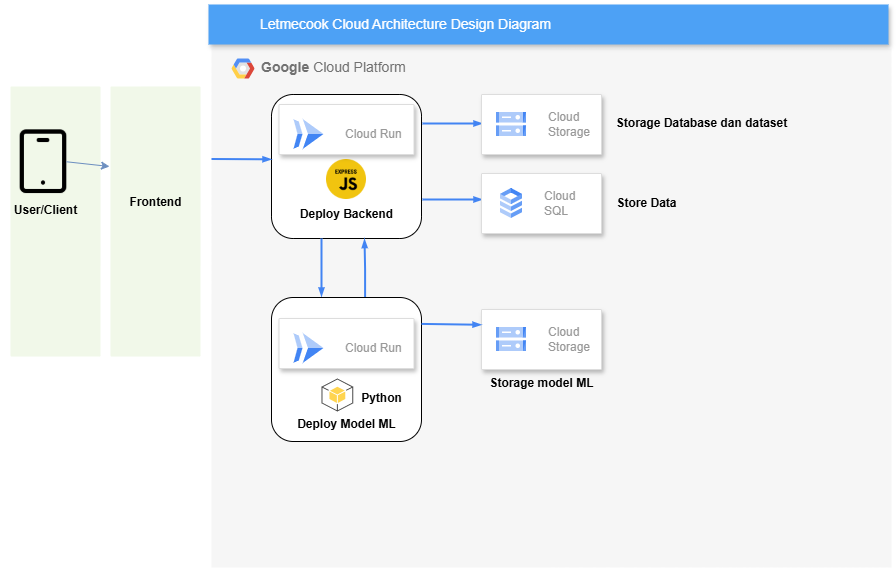

The diagram above was exported from draw.io. Its source (the exported page's mxGraphModel, read from the mxfile embedded in the PNG):
<mxGraphModel dx="1444" dy="749" grid="1" gridSize="10" guides="1" tooltips="1" connect="1" arrows="1" fold="1" page="1" pageScale="1" pageWidth="1169" pageHeight="827" background="none" math="0" shadow="0">
  <root>
    <mxCell id="0" />
    <mxCell id="1" parent="0" />
    <mxCell id="Lif8JBEafslfNm7ranTe-1" value="&lt;b&gt;Google &lt;/b&gt;Cloud Platform" style="fillColor=#F6F6F6;strokeColor=none;shadow=0;gradientColor=none;fontSize=14;align=left;spacing=10;fontColor=#717171;9E9E9E;verticalAlign=top;spacingTop=-4;fontStyle=0;spacingLeft=40;html=1;" parent="1" vertex="1">
      <mxGeometry x="321" y="162" width="680" height="519" as="geometry" />
    </mxCell>
    <mxCell id="Lif8JBEafslfNm7ranTe-2" value="" style="shape=mxgraph.gcp2.google_cloud_platform;fillColor=#F6F6F6;strokeColor=none;shadow=0;gradientColor=none;" parent="Lif8JBEafslfNm7ranTe-1" vertex="1">
      <mxGeometry width="23" height="20" relative="1" as="geometry">
        <mxPoint x="20" y="10" as="offset" />
      </mxGeometry>
    </mxCell>
    <mxCell id="Lif8JBEafslfNm7ranTe-8" style="edgeStyle=elbowEdgeStyle;rounded=0;elbow=vertical;html=1;labelBackgroundColor=none;startFill=1;startSize=4;endArrow=blockThin;endFill=1;endSize=4;jettySize=auto;orthogonalLoop=1;strokeColor=#4284F3;strokeWidth=2;fontSize=12;fontColor=#000000;align=left;dashed=0;" parent="Lif8JBEafslfNm7ranTe-1" edge="1">
      <mxGeometry relative="1" as="geometry">
        <mxPoint y="110.5" as="sourcePoint" />
        <mxPoint x="60" y="110.5" as="targetPoint" />
      </mxGeometry>
    </mxCell>
    <mxCell id="7I97ZEi4iPfrWT0RiI3F-10" value="" style="rounded=1;whiteSpace=wrap;html=1;" parent="Lif8JBEafslfNm7ranTe-1" vertex="1">
      <mxGeometry x="60" y="46" width="150" height="144" as="geometry" />
    </mxCell>
    <mxCell id="7I97ZEi4iPfrWT0RiI3F-14" value="" style="shape=image;verticalLabelPosition=bottom;labelBackgroundColor=default;verticalAlign=top;aspect=fixed;imageAspect=0;image=https://www.factfc.com/wp-content/uploads/2024/04/express-js.png;" parent="Lif8JBEafslfNm7ranTe-1" vertex="1">
      <mxGeometry x="115" y="111" width="40" height="40" as="geometry" />
    </mxCell>
    <mxCell id="7I97ZEi4iPfrWT0RiI3F-15" value="&lt;b&gt;Deploy Backend&lt;/b&gt;" style="text;html=1;align=center;verticalAlign=middle;resizable=0;points=[];autosize=1;strokeColor=none;fillColor=none;" parent="Lif8JBEafslfNm7ranTe-1" vertex="1">
      <mxGeometry x="75" y="151" width="120" height="30" as="geometry" />
    </mxCell>
    <mxCell id="7I97ZEi4iPfrWT0RiI3F-17" style="edgeStyle=elbowEdgeStyle;rounded=0;elbow=vertical;html=1;labelBackgroundColor=none;startFill=1;startSize=4;endArrow=blockThin;endFill=1;endSize=4;jettySize=auto;orthogonalLoop=1;strokeColor=#4284F3;strokeWidth=2;fontSize=12;fontColor=#000000;align=left;dashed=0;" parent="Lif8JBEafslfNm7ranTe-1" edge="1">
      <mxGeometry relative="1" as="geometry">
        <mxPoint x="110" y="190" as="sourcePoint" />
        <mxPoint x="110" y="248" as="targetPoint" />
      </mxGeometry>
    </mxCell>
    <mxCell id="7I97ZEi4iPfrWT0RiI3F-18" value="" style="rounded=1;whiteSpace=wrap;html=1;" parent="Lif8JBEafslfNm7ranTe-1" vertex="1">
      <mxGeometry x="60" y="249" width="150" height="144" as="geometry" />
    </mxCell>
    <mxCell id="7I97ZEi4iPfrWT0RiI3F-19" value="" style="strokeColor=#dddddd;shadow=1;strokeWidth=1;rounded=1;absoluteArcSize=1;arcSize=2;" parent="Lif8JBEafslfNm7ranTe-1" vertex="1">
      <mxGeometry x="67.5" y="270" width="135" height="50" as="geometry" />
    </mxCell>
    <mxCell id="7I97ZEi4iPfrWT0RiI3F-20" value="Cloud Run" style="editableCssRules=.*;html=1;fontColor=#999999;shape=image;verticalLabelPosition=middle;verticalAlign=middle;labelPosition=right;align=left;spacingLeft=20;part=1;points=[];imageAspect=0;image=data:image/svg+xml,(base64 omitted: 656 chars);" parent="7I97ZEi4iPfrWT0RiI3F-19" vertex="1">
      <mxGeometry width="30" height="30" relative="1" as="geometry">
        <mxPoint x="15" y="15" as="offset" />
      </mxGeometry>
    </mxCell>
    <mxCell id="7I97ZEi4iPfrWT0RiI3F-24" value="&lt;b&gt;Deploy Model ML&lt;/b&gt;" style="text;html=1;align=center;verticalAlign=middle;resizable=0;points=[];autosize=1;strokeColor=none;fillColor=none;" parent="Lif8JBEafslfNm7ranTe-1" vertex="1">
      <mxGeometry x="74.5" y="361" width="120" height="30" as="geometry" />
    </mxCell>
    <mxCell id="7I97ZEi4iPfrWT0RiI3F-26" value="" style="strokeColor=#dddddd;shadow=1;strokeWidth=1;rounded=1;absoluteArcSize=1;arcSize=2;" parent="Lif8JBEafslfNm7ranTe-1" vertex="1">
      <mxGeometry x="270" y="261" width="120" height="60" as="geometry" />
    </mxCell>
    <mxCell id="7I97ZEi4iPfrWT0RiI3F-27" value="Cloud&#10;Storage" style="editableCssRules=.*;html=1;fontColor=#999999;shape=image;verticalLabelPosition=middle;verticalAlign=middle;labelPosition=right;align=left;spacingLeft=20;part=1;points=[];imageAspect=0;image=data:image/svg+xml,(base64 omitted: 1124 chars);" parent="7I97ZEi4iPfrWT0RiI3F-26" vertex="1">
      <mxGeometry width="30" height="24" relative="1" as="geometry">
        <mxPoint x="15" y="18" as="offset" />
      </mxGeometry>
    </mxCell>
    <mxCell id="7I97ZEi4iPfrWT0RiI3F-28" style="edgeStyle=elbowEdgeStyle;rounded=0;elbow=vertical;html=1;labelBackgroundColor=none;startFill=1;startSize=4;endArrow=blockThin;endFill=1;endSize=4;jettySize=auto;orthogonalLoop=1;strokeColor=#4284F3;strokeWidth=2;fontSize=12;fontColor=#000000;align=left;dashed=0;" parent="Lif8JBEafslfNm7ranTe-1" edge="1">
      <mxGeometry relative="1" as="geometry">
        <mxPoint x="210" y="275.40999999999997" as="sourcePoint" />
        <mxPoint x="270" y="275.40999999999997" as="targetPoint" />
      </mxGeometry>
    </mxCell>
    <mxCell id="7I97ZEi4iPfrWT0RiI3F-29" value="&lt;b&gt;Storage model ML&lt;/b&gt;" style="text;html=1;align=center;verticalAlign=middle;resizable=0;points=[];autosize=1;strokeColor=none;fillColor=none;" parent="Lif8JBEafslfNm7ranTe-1" vertex="1">
      <mxGeometry x="265" y="320" width="130" height="30" as="geometry" />
    </mxCell>
    <mxCell id="7I97ZEi4iPfrWT0RiI3F-33" style="edgeStyle=elbowEdgeStyle;rounded=0;elbow=horizontal;html=1;labelBackgroundColor=none;startFill=1;startSize=4;endArrow=blockThin;endFill=1;endSize=4;jettySize=auto;orthogonalLoop=1;strokeColor=#4284F3;strokeWidth=2;fontSize=12;fontColor=#000000;align=left;dashed=0;" parent="Lif8JBEafslfNm7ranTe-1" edge="1">
      <mxGeometry relative="1" as="geometry">
        <mxPoint x="211" y="75" as="sourcePoint" />
        <mxPoint x="271" y="75" as="targetPoint" />
      </mxGeometry>
    </mxCell>
    <mxCell id="7I97ZEi4iPfrWT0RiI3F-34" style="edgeStyle=elbowEdgeStyle;rounded=0;elbow=horizontal;html=1;labelBackgroundColor=none;startFill=1;startSize=4;endArrow=blockThin;endFill=1;endSize=4;jettySize=auto;orthogonalLoop=1;strokeColor=#4284F3;strokeWidth=2;fontSize=12;fontColor=#000000;align=left;dashed=0;" parent="Lif8JBEafslfNm7ranTe-1" edge="1">
      <mxGeometry relative="1" as="geometry">
        <mxPoint x="211" y="151" as="sourcePoint" />
        <mxPoint x="271" y="151" as="targetPoint" />
      </mxGeometry>
    </mxCell>
    <mxCell id="7I97ZEi4iPfrWT0RiI3F-35" value="" style="strokeColor=#dddddd;shadow=1;strokeWidth=1;rounded=1;absoluteArcSize=1;arcSize=2;" parent="Lif8JBEafslfNm7ranTe-1" vertex="1">
      <mxGeometry x="270" y="46" width="120" height="60" as="geometry" />
    </mxCell>
    <mxCell id="7I97ZEi4iPfrWT0RiI3F-36" value="Cloud&#10;Storage" style="editableCssRules=.*;html=1;fontColor=#999999;shape=image;verticalLabelPosition=middle;verticalAlign=middle;labelPosition=right;align=left;spacingLeft=20;part=1;points=[];imageAspect=0;image=data:image/svg+xml,(base64 omitted: 1124 chars);" parent="7I97ZEi4iPfrWT0RiI3F-35" vertex="1">
      <mxGeometry width="30" height="24" relative="1" as="geometry">
        <mxPoint x="15" y="18" as="offset" />
      </mxGeometry>
    </mxCell>
    <mxCell id="7I97ZEi4iPfrWT0RiI3F-37" value="&lt;b&gt;Storage Database dan dataset&lt;/b&gt;" style="text;html=1;align=center;verticalAlign=middle;resizable=0;points=[];autosize=1;strokeColor=none;fillColor=none;" parent="Lif8JBEafslfNm7ranTe-1" vertex="1">
      <mxGeometry x="395" y="60" width="190" height="30" as="geometry" />
    </mxCell>
    <mxCell id="7I97ZEi4iPfrWT0RiI3F-38" value="" style="strokeColor=#dddddd;shadow=1;strokeWidth=1;rounded=1;absoluteArcSize=1;arcSize=2;" parent="Lif8JBEafslfNm7ranTe-1" vertex="1">
      <mxGeometry x="270" y="125" width="120" height="60" as="geometry" />
    </mxCell>
    <mxCell id="7I97ZEi4iPfrWT0RiI3F-39" value="Cloud&#10;SQL" style="editableCssRules=.*;html=1;fontColor=#999999;shape=image;verticalLabelPosition=middle;verticalAlign=middle;labelPosition=right;align=left;spacingLeft=20;part=1;points=[];imageAspect=0;image=data:image/svg+xml,(base64 omitted: 1016 chars);" parent="7I97ZEi4iPfrWT0RiI3F-38" vertex="1">
      <mxGeometry width="22" height="30" relative="1" as="geometry">
        <mxPoint x="19" y="15" as="offset" />
      </mxGeometry>
    </mxCell>
    <mxCell id="7I97ZEi4iPfrWT0RiI3F-40" value="&lt;b&gt;Store Data&lt;/b&gt;" style="text;html=1;align=center;verticalAlign=middle;resizable=0;points=[];autosize=1;strokeColor=none;fillColor=none;" parent="Lif8JBEafslfNm7ranTe-1" vertex="1">
      <mxGeometry x="395" y="140" width="80" height="30" as="geometry" />
    </mxCell>
    <mxCell id="7NOsutmmuoCFh6uxOaRx-2" value="" style="outlineConnect=0;dashed=0;verticalLabelPosition=bottom;verticalAlign=top;align=center;html=1;shape=mxgraph.aws3.android;fillColor=#FFD44F;gradientColor=none;" parent="Lif8JBEafslfNm7ranTe-1" vertex="1">
      <mxGeometry x="110" y="330" width="31.75" height="33" as="geometry" />
    </mxCell>
    <mxCell id="7NOsutmmuoCFh6uxOaRx-3" value="&lt;b&gt;Python&lt;/b&gt;" style="text;html=1;align=center;verticalAlign=middle;resizable=0;points=[];autosize=1;strokeColor=none;fillColor=none;" parent="Lif8JBEafslfNm7ranTe-1" vertex="1">
      <mxGeometry x="140" y="335" width="60" height="30" as="geometry" />
    </mxCell>
    <mxCell id="7NOsutmmuoCFh6uxOaRx-4" style="edgeStyle=elbowEdgeStyle;rounded=0;elbow=vertical;html=1;labelBackgroundColor=none;startFill=1;startSize=4;endArrow=blockThin;endFill=1;endSize=4;jettySize=auto;orthogonalLoop=1;strokeColor=#4284F3;strokeWidth=2;fontSize=12;fontColor=#000000;align=left;dashed=0;entryX=0.64;entryY=1.032;entryDx=0;entryDy=0;entryPerimeter=0;exitX=0.644;exitY=0.025;exitDx=0;exitDy=0;exitPerimeter=0;" parent="Lif8JBEafslfNm7ranTe-1" edge="1">
      <mxGeometry relative="1" as="geometry">
        <mxPoint x="153.5999999999999" y="248.60000000000002" as="sourcePoint" />
        <mxPoint x="153" y="190.60799999999995" as="targetPoint" />
      </mxGeometry>
    </mxCell>
    <mxCell id="aYmTtT2Wxq9ktbslu-Iz-1" value="" style="strokeColor=#dddddd;shadow=1;strokeWidth=1;rounded=1;absoluteArcSize=1;arcSize=2;" parent="Lif8JBEafslfNm7ranTe-1" vertex="1">
      <mxGeometry x="67.5" y="56" width="135" height="50" as="geometry" />
    </mxCell>
    <mxCell id="aYmTtT2Wxq9ktbslu-Iz-2" value="Cloud Run" style="editableCssRules=.*;html=1;fontColor=#999999;shape=image;verticalLabelPosition=middle;verticalAlign=middle;labelPosition=right;align=left;spacingLeft=20;part=1;points=[];imageAspect=0;image=data:image/svg+xml,(base64 omitted: 656 chars);" parent="aYmTtT2Wxq9ktbslu-Iz-1" vertex="1">
      <mxGeometry width="30" height="30" relative="1" as="geometry">
        <mxPoint x="15" y="15" as="offset" />
      </mxGeometry>
    </mxCell>
    <mxCell id="Lif8JBEafslfNm7ranTe-3" value="" style="rounded=1;absoluteArcSize=1;arcSize=2;html=1;strokeColor=none;gradientColor=none;shadow=0;dashed=0;fontSize=12;fontColor=#9E9E9E;align=left;verticalAlign=top;spacing=10;spacingTop=-4;fillColor=#F1F8E9;" parent="1" vertex="1">
      <mxGeometry x="120" y="200" width="90" height="270" as="geometry" />
    </mxCell>
    <mxCell id="Lif8JBEafslfNm7ranTe-4" value="Letmecook Cloud Architecture Design Diagram" style="fillColor=#4DA1F5;strokeColor=none;shadow=1;gradientColor=none;fontSize=14;align=left;spacingLeft=50;fontColor=#ffffff;html=1;" parent="1" vertex="1">
      <mxGeometry x="318" y="118" width="680" height="40" as="geometry" />
    </mxCell>
    <mxCell id="7I97ZEi4iPfrWT0RiI3F-1" value="" style="shape=image;html=1;verticalAlign=top;verticalLabelPosition=bottom;labelBackgroundColor=#ffffff;imageAspect=0;aspect=fixed;image=https://cdn4.iconfinder.com/data/icons/user-interface-181/32/Smartphone-128.png" parent="1" vertex="1">
      <mxGeometry x="119" y="241.27" width="68" height="68" as="geometry" />
    </mxCell>
    <mxCell id="7I97ZEi4iPfrWT0RiI3F-2" value="&lt;b&gt;User/Client&lt;/b&gt;" style="text;html=1;align=center;verticalAlign=middle;resizable=0;points=[];autosize=1;strokeColor=none;fillColor=none;" parent="1" vertex="1">
      <mxGeometry x="110" y="309.27" width="90" height="30" as="geometry" />
    </mxCell>
    <mxCell id="QKgvjaIdLsOkwvORjkBi-1" value="" style="rounded=1;absoluteArcSize=1;arcSize=2;html=1;strokeColor=none;gradientColor=none;shadow=0;dashed=0;fontSize=12;fontColor=#9E9E9E;align=left;verticalAlign=top;spacing=10;spacingTop=-4;fillColor=#F1F8E9;" vertex="1" parent="1">
      <mxGeometry x="220" y="200" width="90" height="270" as="geometry" />
    </mxCell>
    <mxCell id="QKgvjaIdLsOkwvORjkBi-4" value="" style="shape=image;verticalLabelPosition=bottom;labelBackgroundColor=default;verticalAlign=top;aspect=fixed;imageAspect=0;image=https://vtlogo.com/wp-content/uploads/2021/08/fronted-holding-ltd-vector-logo.png;" vertex="1" parent="1">
      <mxGeometry x="220" y="250" width="91" height="50.55" as="geometry" />
    </mxCell>
    <mxCell id="QKgvjaIdLsOkwvORjkBi-5" value="&lt;b&gt;Frontend&lt;/b&gt;" style="text;html=1;align=center;verticalAlign=middle;resizable=0;points=[];autosize=1;strokeColor=none;fillColor=none;" vertex="1" parent="1">
      <mxGeometry x="225" y="300.55" width="80" height="30" as="geometry" />
    </mxCell>
    <mxCell id="QKgvjaIdLsOkwvORjkBi-6" value="" style="endArrow=classic;html=1;rounded=0;exitX=1;exitY=0.5;exitDx=0;exitDy=0;fillColor=#dae8fc;strokeColor=#6c8ebf;" edge="1" parent="1">
      <mxGeometry width="50" height="50" relative="1" as="geometry">
        <mxPoint x="176" y="275.27" as="sourcePoint" />
        <mxPoint x="219" y="280" as="targetPoint" />
      </mxGeometry>
    </mxCell>
  </root>
</mxGraphModel>